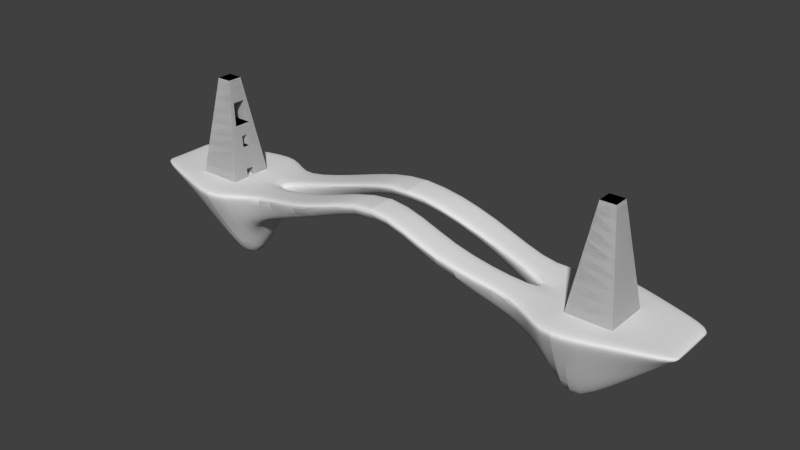 # Source: Level1.blend  (saved by Blender 2.71.0; exported with 4.5.12 LTS)
import bpy
from mathutils import Matrix  # noqa: F401  (used for matrix-valued properties, if any)

bpy.ops.wm.read_factory_settings(use_empty=True)
scene = bpy.context.scene
scene.name = 'Scene'

# ---- collections
col_collection_7 = bpy.data.collections.new('Collection 7'); scene.collection.children.link(col_collection_7)

# ---- world
world_world = bpy.data.worlds.new('World'); scene.world = world_world
world_world.color = (0.05088, 0.05088, 0.05088)
world_world.use_sun_shadow = False
world_world.sun_shadow_jitter_overblur = 0.0
world_world.cycles.sampling_method = 'MANUAL'
world_world.cycles.sample_map_resolution = 256

# ---- meshes
me_cube = bpy.data.meshes.new('Cube')
me_cube.from_pydata([(75.15, 1.218, 33.6), (75.15, -3.849, 33.6), (70.08, -3.849, 33.6), (70.08, 1.218, 33.6), (80.25, 6.319, -1.123), (80.25, -8.951, -1.123), (64.98, -8.951, -1.123), (64.98, 6.319, -1.123), (75.71, 1.785, 29.74), (76.28, 2.351, 25.88), (76.85, 2.918, 22.02), (77.41, 3.485, 18.17), (77.98, 4.052, 14.31), (78.55, 4.619, 10.45), (79.11, 5.186, 6.592), (79.68, 5.752, 2.735), (79.68, -8.384, 2.735), (79.11, -7.817, 6.592), (78.55, -7.25, 10.45), (77.98, -6.683, 14.31), (77.41, -6.116, 18.17), (76.85, -5.55, 22.02), (76.28, -4.983, 25.88), (75.71, -4.416, 29.74), (65.54, -8.384, 2.735), (66.11, -7.817, 6.592), (66.68, -7.25, 10.45), (67.25, -6.683, 14.31), (67.81, -6.116, 18.17), (68.38, -5.55, 22.02), (68.95, -4.983, 25.88), (69.51, -4.416, 29.74), (65.54, 5.752, 2.735), (66.11, 5.186, 6.592), (66.68, 4.619, 10.45), (67.25, 4.052, 14.31), (67.81, 3.485, 18.17), (68.38, 2.918, 22.02), (68.95, 2.351, 25.88), (69.51, 1.785, 29.74), (80.25, 3.265, -1.123), (80.25, 0.2113, -1.123), (80.25, -2.843, -1.123), (80.25, -5.897, -1.123), (75.15, -2.836, 33.6), (75.15, -1.822, 33.6), (75.15, -0.809, 33.6), (75.15, 0.2044, 33.6), (64.98, -5.897, -1.123), (64.98, -2.843, -1.123), (64.98, 0.2113, -1.123), (64.98, 3.265, -1.123), (70.08, 0.2044, 33.6), (70.08, -0.809, 33.6), (70.08, -1.822, 33.6), (70.08, -2.836, 33.6), (79.68, -5.557, 2.735), (79.68, -2.729, 2.735), (79.68, 0.09793, 2.735), (79.68, 2.925, 2.735), (79.11, -5.216, 6.592), (79.11, -2.616, 6.592), (79.11, -0.01543, 6.592), (79.11, 2.585, 6.592), (78.55, -4.876, 10.45), (78.55, -2.503, 10.45), (78.55, -0.1288, 10.45), (78.55, 2.245, 10.45), (77.98, -4.536, 14.31), (77.98, -2.389, 14.31), (77.98, -0.2422, 14.31), (77.98, 1.905, 14.31), (77.41, -4.196, 18.17), (77.41, -2.276, 18.17), (77.41, -0.3555, 18.17), (77.41, 1.565, 18.17), (76.85, -3.856, 22.02), (76.85, -2.162, 22.02), (76.85, -0.4689, 22.02), (76.85, 1.225, 22.02), (76.28, -3.516, 25.88), (76.28, -2.049, 25.88), (76.28, -0.5823, 25.88), (76.28, 0.8846, 25.88), (75.71, -3.176, 29.74), (75.71, -1.936, 29.74), (75.71, -0.6956, 29.74), (75.71, 0.5445, 29.74), (65.54, 2.925, 2.735), (65.54, 0.09793, 2.735), (65.54, -2.729, 2.735), (65.54, -5.557, 2.735), (66.11, 2.585, 6.592), (66.11, -0.01543, 6.592), (66.11, -2.616, 6.592), (66.11, -5.216, 6.592), (66.68, 2.245, 10.45), (66.68, -0.1288, 10.45), (66.68, -2.503, 10.45), (66.68, -4.876, 10.45), (67.25, 1.905, 14.31), (67.25, -0.2422, 14.31), (67.25, -2.389, 14.31), (67.25, -4.536, 14.31), (67.81, 1.565, 18.17), (67.81, -0.3555, 18.17), (67.81, -2.276, 18.17), (67.81, -4.196, 18.17), (68.38, 1.225, 22.02), (68.38, -3.856, 22.02), (68.95, 0.8846, 25.88), (68.95, -0.5823, 25.88), (68.95, -2.049, 25.88), (68.95, -3.516, 25.88), (69.51, 0.5445, 29.74), (69.51, -0.6956, 29.74), (69.51, -1.936, 29.74), (69.51, -3.176, 29.74), (74.99, 1.565, 18.17), (74.99, -0.3555, 18.17), (74.99, -2.276, 18.17), (74.99, -4.196, 18.17), (75.56, 1.225, 22.02), (75.56, -3.856, 22.02), (76.13, 0.8846, 25.88), (76.13, -0.5823, 25.88), (76.13, -2.049, 25.88), (76.13, -3.516, 25.88), (74.07, -0.1288, 10.45), (74.07, -2.503, 10.45), (74.63, -0.2422, 14.31), (74.63, -2.389, 14.31), (76.39, -2.843, -1.123), (76.39, 0.2113, -1.123), (76.96, 0.09793, 2.735), (76.96, -2.729, 2.735)], [], [(84, 44, 1, 23), (23, 1, 2, 31), (114, 52, 3, 39), (39, 3, 0, 8), (44, 55, 2, 1), (43, 56, 16, 5), (56, 60, 17, 16), (60, 64, 18, 17), (64, 68, 19, 18), (68, 72, 20, 19), (72, 76, 21, 20), (76, 80, 22, 21), (80, 84, 23, 22), (5, 16, 24, 6), (16, 17, 25, 24), (17, 18, 26, 25), (18, 19, 27, 26), (19, 20, 28, 27), (20, 21, 29, 28), (21, 22, 30, 29), (22, 23, 31, 30), (51, 88, 32, 7), (88, 92, 33, 32), (92, 96, 34, 33), (96, 100, 35, 34), (100, 104, 36, 35), (104, 108, 37, 36), (108, 110, 38, 37), (110, 114, 39, 38), (7, 32, 15, 4), (32, 33, 14, 15), (33, 34, 13, 14), (34, 35, 12, 13), (35, 36, 11, 12), (36, 37, 10, 11), (37, 38, 9, 10), (38, 39, 8, 9), (8, 0, 47, 87), (87, 47, 46, 86), (86, 46, 45, 85), (85, 45, 44, 84), (31, 2, 55, 117), (117, 55, 54, 116), (116, 54, 53, 115), (115, 53, 52, 114), (0, 3, 52, 47), (47, 52, 53, 46), (46, 53, 54, 45), (45, 54, 55, 44), (4, 15, 59, 40), (40, 59, 58, 41), (41, 58, 57, 42), (42, 57, 56, 43), (15, 14, 63, 59), (59, 63, 62, 58), (58, 62, 61, 57), (57, 61, 60, 56), (14, 13, 67, 63), (63, 67, 66, 62), (62, 66, 65, 61), (61, 65, 64, 60), (13, 12, 71, 67), (67, 71, 70, 66), (66, 70, 69, 65), (65, 69, 68, 64), (12, 11, 75, 71), (71, 75, 74, 70), (70, 74, 73, 69), (69, 73, 72, 68), (11, 10, 79, 75), (75, 79, 78, 74), (74, 78, 77, 73), (73, 77, 76, 72), (10, 9, 83, 79), (79, 83, 82, 78), (78, 82, 81, 77), (77, 81, 80, 76), (9, 8, 87, 83), (83, 87, 86, 82), (82, 86, 85, 81), (81, 85, 84, 80), (6, 24, 91, 48), (48, 91, 90, 49), (50, 89, 88, 51), (24, 25, 95, 91), (91, 95, 94, 90), (90, 94, 93, 89), (89, 93, 92, 88), (25, 26, 99, 95), (95, 99, 98, 94), (94, 98, 97, 93), (93, 97, 96, 92), (26, 27, 103, 99), (99, 103, 102, 98), (97, 101, 100, 96), (27, 28, 107, 103), (103, 107, 106, 102), (102, 106, 105, 101), (101, 105, 104, 100), (28, 29, 109, 107), (29, 30, 113, 109), (30, 31, 117, 113), (113, 117, 116, 112), (112, 116, 115, 111), (111, 115, 114, 110), (108, 122, 124, 110), (113, 127, 123, 109), (104, 118, 122, 108), (109, 123, 121, 107), (112, 126, 127, 113), (111, 125, 126, 112), (110, 124, 125, 111), (107, 121, 120, 106), (106, 120, 119, 105), (105, 119, 118, 104), (97, 128, 130, 101), (102, 131, 129, 98), (101, 130, 131, 102), (98, 129, 128, 97), (128, 129, 131, 130), (118, 119, 120, 121, 123, 127, 126, 125, 124, 122), (50, 133, 134, 89), (90, 135, 132, 49), (89, 134, 135, 90), (134, 133, 132, 135)])
me_cube.polygons.foreach_set('use_smooth', [True] * 125)
_uv = me_cube.uv_layers.new(name='UVMap')
_uv.uv.foreach_set('vector', [0.1555, 0.07755, 0.1499, 0.0, 0.1665, 0.0, 0.1758, 0.07755, 0.5742, 0.0774, 0.5835, 0.0, 0.6665, 0.0, 0.6758, 0.0774, 0.4055, 0.07755, 0.3999, 0.0, 0.4165, 0.0, 0.4258, 0.07755, 0.8242, 0.0774, 0.8335, 0.0, 0.9165, 0.0, 0.9258, 0.0774, 0.2272, 0.8408, 0.2272, 0.9415, 0.2106, 0.9415, 0.2106, 0.8408, 0.2, 0.6979, 0.1944, 0.6204, 0.2407, 0.6204, 0.25, 0.6979, 0.1944, 0.6204, 0.1889, 0.5428, 0.2314, 0.5428, 0.2407, 0.6204, 0.1889, 0.5428, 0.1833, 0.4653, 0.2222, 0.4653, 0.2314, 0.5428, 0.1833, 0.4653, 0.1777, 0.3877, 0.2129, 0.3877, 0.2222, 0.4653, 0.1777, 0.3877, 0.1722, 0.3102, 0.2036, 0.3102, 0.2129, 0.3877, 0.1722, 0.3102, 0.1666, 0.2326, 0.1943, 0.2326, 0.2036, 0.3102, 0.1666, 0.2326, 0.161, 0.1551, 0.185, 0.1551, 0.1943, 0.2326, 0.161, 0.1551, 0.1555, 0.07755, 0.1758, 0.07755, 0.185, 0.1551, 0.5, 0.6966, 0.5093, 0.6192, 0.7407, 0.6192, 0.75, 0.6966, 0.5093, 0.6192, 0.5186, 0.5418, 0.7314, 0.5418, 0.7407, 0.6192, 0.5186, 0.5418, 0.5278, 0.4644, 0.7222, 0.4644, 0.7314, 0.5418, 0.5278, 0.4644, 0.5371, 0.387, 0.7129, 0.387, 0.7222, 0.4644, 0.5371, 0.387, 0.5464, 0.3096, 0.7036, 0.3096, 0.7129, 0.387, 0.5464, 0.3096, 0.5557, 0.2322, 0.6943, 0.2322, 0.7036, 0.3096, 0.5557, 0.2322, 0.565, 0.1548, 0.685, 0.1548, 0.6943, 0.2322, 0.565, 0.1548, 0.5742, 0.0774, 0.6758, 0.0774, 0.685, 0.1548, 0.45, 0.6979, 0.4444, 0.6204, 0.4907, 0.6204, 0.5, 0.6979, 0.4444, 0.6204, 0.4389, 0.5428, 0.4814, 0.5428, 0.4907, 0.6204, 0.4389, 0.5428, 0.4333, 0.4653, 0.4722, 0.4653, 0.4814, 0.5428, 0.4333, 0.4653, 0.4277, 0.3877, 0.4629, 0.3877, 0.4722, 0.4653, 0.4277, 0.3877, 0.4222, 0.3102, 0.4536, 0.3102, 0.4629, 0.3877, 0.4222, 0.3102, 0.4166, 0.2326, 0.4443, 0.2326, 0.4536, 0.3102, 0.4166, 0.2326, 0.411, 0.1551, 0.435, 0.1551, 0.4443, 0.2326, 0.411, 0.1551, 0.4055, 0.07755, 0.4258, 0.07755, 0.435, 0.1551, 0.75, 0.6966, 0.7593, 0.6192, 0.9907, 0.6192, 1.0, 0.6966, 0.7593, 0.6192, 0.7686, 0.5418, 0.9814, 0.5418, 0.9907, 0.6192, 0.7686, 0.5418, 0.7778, 0.4644, 0.9722, 0.4644, 0.9814, 0.5418, 0.7778, 0.4644, 0.7871, 0.387, 0.9629, 0.387, 0.9722, 0.4644, 0.7871, 0.387, 0.7964, 0.3096, 0.9536, 0.3096, 0.9629, 0.387, 0.7964, 0.3096, 0.8057, 0.2322, 0.9443, 0.2322, 0.9536, 0.3096, 0.8057, 0.2322, 0.815, 0.1548, 0.935, 0.1548, 0.9443, 0.2322, 0.815, 0.1548, 0.8242, 0.0774, 0.9258, 0.0774, 0.935, 0.1548, 0.07424, 0.07755, 0.08352, 0.0, 0.1001, 0.0, 0.09455, 0.07755, 0.09455, 0.07755, 0.1001, 0.0, 0.1167, 0.0, 0.1148, 0.07755, 0.1148, 0.07755, 0.1167, 0.0, 0.1333, 0.0, 0.1352, 0.07755, 0.1352, 0.07755, 0.1333, 0.0, 0.1499, 0.0, 0.1555, 0.07755, 0.3242, 0.07755, 0.3335, 0.0, 0.3501, 0.0, 0.3445, 0.07755, 0.3445, 0.07755, 0.3501, 0.0, 0.3667, 0.0, 0.3648, 0.07755, 0.3648, 0.07755, 0.3667, 0.0, 0.3833, 0.0, 0.3852, 0.07755, 0.3852, 0.07755, 0.3833, 0.0, 0.3999, 0.0, 0.4055, 0.07755, 0.2936, 0.8408, 0.2936, 0.9415, 0.277, 0.9415, 0.277, 0.8408, 0.277, 0.8408, 0.277, 0.9415, 0.2604, 0.9415, 0.2604, 0.8408, 0.2604, 0.8408, 0.2604, 0.9415, 0.2438, 0.9415, 0.2438, 0.8408, 0.2438, 0.8408, 0.2438, 0.9415, 0.2272, 0.9415, 0.2272, 0.8408, 0.0, 0.6979, 0.00928, 0.6204, 0.05557, 0.6204, 0.05, 0.6979, 0.05, 0.6979, 0.05557, 0.6204, 0.1019, 0.6204, 0.1, 0.6979, 0.1, 0.6979, 0.1019, 0.6204, 0.1481, 0.6204, 0.15, 0.6979, 0.15, 0.6979, 0.1481, 0.6204, 0.1944, 0.6204, 0.2, 0.6979, 0.00928, 0.6204, 0.01856, 0.5428, 0.06114, 0.5428, 0.05557, 0.6204, 0.05557, 0.6204, 0.06114, 0.5428, 0.1037, 0.5428, 0.1019, 0.6204, 0.1019, 0.6204, 0.1037, 0.5428, 0.1463, 0.5428, 0.1481, 0.6204, 0.1481, 0.6204, 0.1463, 0.5428, 0.1889, 0.5428, 0.1944, 0.6204, 0.01856, 0.5428, 0.02784, 0.4653, 0.0667, 0.4653, 0.06114, 0.5428, 0.06114, 0.5428, 0.0667, 0.4653, 0.1056, 0.4653, 0.1037, 0.5428, 0.1037, 0.5428, 0.1056, 0.4653, 0.1444, 0.4653, 0.1463, 0.5428, 0.1463, 0.5428, 0.1444, 0.4653, 0.1833, 0.4653, 0.1889, 0.5428, 0.02784, 0.4653, 0.03712, 0.3877, 0.07227, 0.3877, 0.0667, 0.4653, 0.0667, 0.4653, 0.07227, 0.3877, 0.1074, 0.3877, 0.1056, 0.4653, 0.1056, 0.4653, 0.1074, 0.3877, 0.1426, 0.3877, 0.1444, 0.4653, 0.1444, 0.4653, 0.1426, 0.3877, 0.1777, 0.3877, 0.1833, 0.4653, 0.03712, 0.3877, 0.0464, 0.3102, 0.07784, 0.3102, 0.07227, 0.3877, 0.07227, 0.3877, 0.07784, 0.3102, 0.1093, 0.3102, 0.1074, 0.3877, 0.1074, 0.3877, 0.1093, 0.3102, 0.1407, 0.3102, 0.1426, 0.3877, 0.1426, 0.3877, 0.1407, 0.3102, 0.1722, 0.3102, 0.1777, 0.3877, 0.0464, 0.3102, 0.05568, 0.2326, 0.08341, 0.2326, 0.07784, 0.3102, 0.07784, 0.3102, 0.08341, 0.2326, 0.1111, 0.2326, 0.1093, 0.3102, 0.1093, 0.3102, 0.1111, 0.2326, 0.1389, 0.2326, 0.1407, 0.3102, 0.1407, 0.3102, 0.1389, 0.2326, 0.1666, 0.2326, 0.1722, 0.3102, 0.05568, 0.2326, 0.06496, 0.1551, 0.08898, 0.1551, 0.08341, 0.2326, 0.08341, 0.2326, 0.08898, 0.1551, 0.113, 0.1551, 0.1111, 0.2326, 0.1111, 0.2326, 0.113, 0.1551, 0.137, 0.1551, 0.1389, 0.2326, 0.1389, 0.2326, 0.137, 0.1551, 0.161, 0.1551, 0.1666, 0.2326, 0.06496, 0.1551, 0.07424, 0.07755, 0.09455, 0.07755, 0.08898, 0.1551, 0.08898, 0.1551, 0.09455, 0.07755, 0.1148, 0.07755, 0.113, 0.1551, 0.113, 0.1551, 0.1148, 0.07755, 0.1352, 0.07755, 0.137, 0.1551, 0.137, 0.1551, 0.1352, 0.07755, 0.1555, 0.07755, 0.161, 0.1551, 0.25, 0.6979, 0.2593, 0.6204, 0.3056, 0.6204, 0.3, 0.6979, 0.3, 0.6979, 0.3056, 0.6204, 0.3519, 0.6204, 0.35, 0.6979, 0.4, 0.6979, 0.3981, 0.6204, 0.4444, 0.6204, 0.45, 0.6979, 0.2593, 0.6204, 0.2686, 0.5428, 0.3111, 0.5428, 0.3056, 0.6204, 0.3056, 0.6204, 0.3111, 0.5428, 0.3537, 0.5428, 0.3519, 0.6204, 0.3519, 0.6204, 0.3537, 0.5428, 0.3963, 0.5428, 0.3981, 0.6204, 0.3981, 0.6204, 0.3963, 0.5428, 0.4389, 0.5428, 0.4444, 0.6204, 0.2686, 0.5428, 0.2778, 0.4653, 0.3167, 0.4653, 0.3111, 0.5428, 0.3111, 0.5428, 0.3167, 0.4653, 0.3556, 0.4653, 0.3537, 0.5428, 0.3537, 0.5428, 0.3556, 0.4653, 0.3944, 0.4653, 0.3963, 0.5428, 0.3963, 0.5428, 0.3944, 0.4653, 0.4333, 0.4653, 0.4389, 0.5428, 0.2778, 0.4653, 0.2871, 0.3877, 0.3223, 0.3877, 0.3167, 0.4653, 0.3167, 0.4653, 0.3223, 0.3877, 0.3574, 0.3877, 0.3556, 0.4653, 0.3944, 0.4653, 0.3926, 0.3877, 0.4277, 0.3877, 0.4333, 0.4653, 0.2871, 0.3877, 0.2964, 0.3102, 0.3278, 0.3102, 0.3223, 0.3877, 0.3223, 0.3877, 0.3278, 0.3102, 0.3593, 0.3102, 0.3574, 0.3877, 0.3574, 0.3877, 0.3593, 0.3102, 0.3907, 0.3102, 0.3926, 0.3877, 0.3926, 0.3877, 0.3907, 0.3102, 0.4222, 0.3102, 0.4277, 0.3877, 0.2964, 0.3102, 0.3057, 0.2326, 0.3334, 0.2326, 0.3278, 0.3102, 0.3057, 0.2326, 0.315, 0.1551, 0.339, 0.1551, 0.3334, 0.2326, 0.315, 0.1551, 0.3242, 0.07755, 0.3445, 0.07755, 0.339, 0.1551, 0.339, 0.1551, 0.3445, 0.07755, 0.3648, 0.07755, 0.363, 0.1551, 0.363, 0.1551, 0.3648, 0.07755, 0.3852, 0.07755, 0.387, 0.1551, 0.387, 0.1551, 0.3852, 0.07755, 0.4055, 0.07755, 0.411, 0.1551, 0.5, 0.7733, 0.6163, 0.7943, 0.6163, 0.871, 0.5, 0.85, 0.0, 0.7189, 0.1163, 0.6979, 0.1163, 0.7747, 0.0, 0.7957, 0.5, 0.6966, 0.6163, 0.7175, 0.6163, 0.7943, 0.5, 0.7733, 0.0, 0.7957, 0.1163, 0.7747, 0.1163, 0.8514, 1.249e-07, 0.8724, 0.3993, 0.8408, 0.3993, 0.6979, 0.4233, 0.6979, 0.4233, 0.8408, 0.3753, 0.8408, 0.3753, 0.6979, 0.3993, 0.6979, 0.3993, 0.8408, 0.3512, 0.8408, 0.3512, 0.6979, 0.3753, 0.6979, 0.3753, 0.8408, 0.2106, 0.8408, 0.2106, 0.6979, 0.2421, 0.6979, 0.2421, 0.8408, 0.2421, 0.8408, 0.2421, 0.6979, 0.2735, 0.6979, 0.2735, 0.8408, 0.2735, 0.8408, 0.2735, 0.6979, 0.3049, 0.6979, 0.3049, 0.8408, 0.4861, 0.6979, 0.4861, 0.8449, 0.4233, 0.8562, 0.4233, 0.7092, 0.7419, 0.8435, 0.7419, 0.6966, 0.8047, 0.7078, 0.8047, 0.8548, 0.1163, 1.0, 0.1163, 0.853, 0.1515, 0.853, 0.1515, 1.0, 0.3512, 0.9877, 0.3512, 0.8408, 0.3901, 0.8408, 0.3901, 0.9877, 0.4621, 0.9337, 0.4233, 0.9337, 0.4251, 0.8562, 0.4603, 0.8562, 0.2106, 0.853, 0.1792, 0.853, 0.1478, 0.853, 0.1163, 0.853, 0.1219, 0.7755, 0.1274, 0.6979, 0.1515, 0.6979, 0.1755, 0.6979, 0.1995, 0.6979, 0.2051, 0.7755, 0.6791, 0.6966, 0.6791, 0.9236, 0.6163, 0.9348, 0.6163, 0.7078, 0.6791, 0.9236, 0.6791, 0.6966, 0.7419, 0.7078, 0.7419, 0.9348, 0.3049, 0.9249, 0.3049, 0.6979, 0.3512, 0.6979, 0.3512, 0.9249, 0.1996, 0.853, 0.2015, 0.9306, 0.1515, 0.9306, 0.1533, 0.853])
me_cube.use_remesh_preserve_volume = False
me_cube.use_remesh_preserve_attributes = False
me_cube.use_mirror_vertex_groups = False
me_cube.update()
me_cube_002 = bpy.data.meshes.new('Cube.002')
me_cube_002.from_pydata([(1.0, 1.0, -1.0), (1.0, -1.0, -1.0), (1.0, 1.0, 1.0), (1.0, -1.0, 1.0), (1.0, 0.3333, 1.0), (1.0, -0.3333, 1.0), (1.0, -0.3333, -1.0), (1.0, 0.3333, -1.0), (0.515, 1.0, 1.0), (0.515, 1.0, -1.0), (0.515, -1.0, 1.0), (0.515, -1.0, -1.0), (0.515, -0.1419, -1.0), (0.515, 0.168, -1.0), (0.515, -0.1419, 1.0), (0.515, 0.168, 1.0), (0.0, 1.215, 16.8), (0.0, 1.215, 14.8), (0.0, -1.261, 16.8), (0.0, -1.261, 14.8), (0.0, -0.1561, 14.8), (0.0, 0.1561, 14.8), (0.0, -0.1561, 16.8), (0.0, 0.1561, 16.8), (0.2575, -1.741, 6.978), (0.2575, -0.5705, 6.978), (0.2575, -1.741, 4.978), (0.2575, -0.5705, 4.978), (0.2551, 1.736, 4.978), (0.2551, 0.5882, 6.978), (0.2551, 1.736, 6.978), (0.2551, 0.5882, 4.978), (0.6361, 2.165, 1.0), (0.6361, -2.176, -1.0), (0.6361, -0.4176, -30.8), (0.6361, 0.4486, -30.8), (0.6361, 2.165, -1.0), (0.6361, -2.176, 1.0), (0.6361, -0.4176, 1.0), (0.6361, 0.4486, 1.0), (0.7861, 1.685, 1.0), (0.7861, -1.691, -1.0), (0.6865, -0.3829, -31.21), (0.6865, 0.4011, -31.21), (0.7861, 1.685, -1.0), (0.7861, -1.691, 1.0), (0.7861, -0.3829, 1.0), (0.7861, 0.4011, 1.0), (1.0, 0.7063, -1.0), (1.0, 0.7063, 1.0), (0.515, 0.6334, -12.86), (0.515, 0.6334, 1.0), (0.0, 0.7482, 9.757), (0.0, 0.7482, 16.8), (0.2551, 1.23, -0.06373), (0.2551, 1.23, 6.978), (0.6361, 1.409, -14.13), (0.6361, 1.409, 1.0), (0.7423, 1.119, -14.31), (0.7861, 1.119, 1.0), (1.0, -0.6655, 1.0), (1.0, -0.6655, -1.0), (0.515, -0.5695, -12.86), (0.515, -0.5695, 1.0), (0.0, -0.7067, 9.757), (0.0, -0.7067, 16.8), (0.2575, -1.154, -0.06373), (0.2575, -1.154, 6.978), (0.6361, -1.294, -15.95), (0.6361, -1.294, 1.0), (0.7362, -1.035, -16.15), (0.7861, -1.035, 1.0)], [], [(40, 2, 0, 44), (60, 3, 1, 61), (58, 44, 0, 48), (49, 4, 7, 48), (4, 5, 6, 7), (70, 42, 6, 61), (42, 43, 7, 6), (30, 8, 9, 28), (37, 10, 11, 33), (54, 28, 9, 50), (57, 32, 8, 51), (66, 27, 12, 62), (29, 23, 21, 31), (69, 38, 14, 63), (38, 39, 15, 14), (24, 18, 19, 26), (55, 30, 16, 53), (67, 25, 22, 65), (25, 27, 20, 22), (12, 14, 15, 13), (64, 20, 27, 66), (10, 24, 26, 11), (63, 14, 25, 67), (14, 12, 27, 25), (16, 30, 28, 17), (52, 17, 28, 54), (15, 29, 31, 13), (51, 8, 30, 55), (8, 32, 36, 9), (50, 9, 36, 56), (62, 12, 34, 68), (12, 13, 35, 34), (45, 37, 33, 41), (59, 40, 32, 57), (71, 46, 38, 69), (46, 47, 39, 38), (32, 40, 44, 36), (56, 36, 44, 58), (68, 34, 42, 70), (34, 35, 43, 42), (3, 45, 41, 1), (49, 2, 40, 59), (60, 5, 46, 71), (5, 4, 47, 46), (43, 58, 48, 7), (2, 49, 48, 0), (31, 54, 50, 13), (39, 57, 51, 15), (29, 55, 53, 23), (21, 52, 54, 31), (15, 51, 55, 29), (13, 50, 56, 35), (47, 59, 57, 39), (35, 56, 58, 43), (4, 49, 59, 47), (5, 60, 61, 6), (41, 70, 61, 1), (26, 66, 62, 11), (37, 69, 63, 10), (24, 67, 65, 18), (19, 64, 66, 26), (10, 63, 67, 24), (11, 62, 68, 33), (45, 71, 69, 37), (33, 68, 70, 41), (3, 60, 71, 45)])
me_cube_002.polygons.foreach_set('use_smooth', [True] * 66)
_uv = me_cube_002.uv_layers.new(name='UVMap')
_uv.uv.foreach_set('vector', [0.3015, 0.9998, 0.248, 0.9998, 0.248, 0.9588, 0.3015, 0.9588, 0.1181, 0.9998, 0.09197, 0.9998, 0.09197, 0.9588, 0.1181, 0.9588, 0.2573, 0.6858, 0.3015, 0.9588, 0.248, 0.9588, 0.2251, 0.9588, 0.2251, 0.9998, 0.196, 0.9998, 0.196, 0.9588, 0.2251, 0.9588, 0.196, 0.9998, 0.144, 0.9998, 0.144, 0.9588, 0.196, 0.9588, 0.08925, 0.648, 0.1401, 0.3393, 0.144, 0.9588, 0.1181, 0.9588, 0.1401, 0.3393, 0.2013, 0.3393, 0.196, 0.9588, 0.144, 0.9588, 0.3393, 0.5408, 0.3971, 0.6634, 0.3972, 0.7044, 0.3394, 0.5818, 0.3244, 0.3389, 0.3243, 0.2472, 0.3653, 0.2472, 0.3654, 0.3389, 0.3792, 0.6852, 0.3394, 0.5818, 0.3972, 0.7044, 0.4267, 0.9476, 0.619, 0.4128, 0.619, 0.4283, 0.6096, 0.4044, 0.6096, 0.3969, 0.3461, 0.2592, 0.2427, 0.2137, 0.3653, 0.1802, 0.6085, 0.2136, 0.4288, 0.5407, 0.4619, 0.3393, 0.462, 0.3803, 0.429, 0.5818, 0.619, 0.3574, 0.619, 0.3754, 0.6096, 0.381, 0.6096, 0.3722, 0.619, 0.3754, 0.619, 0.3931, 0.6096, 0.3874, 0.6096, 0.381, 0.2017, 0.305, 0.0001685, 0.2676, 0.04118, 0.2676, 0.2427, 0.305, 0.3787, 0.5407, 0.3393, 0.5408, 0.3793, 0.3393, 0.4157, 0.3393, 0.5083, 0.5029, 0.5538, 0.5029, 0.5869, 0.7044, 0.5439, 0.7044, 0.5538, 0.5029, 0.5537, 0.4619, 0.5867, 0.6633, 0.5869, 0.7044, 0.3653, 0.1802, 0.3243, 0.1802, 0.3243, 0.156, 0.3653, 0.156, 0.1446, 0.2243, 0.04118, 0.1814, 0.2427, 0.2137, 0.3461, 0.2592, 0.5199, 0.3803, 0.4625, 0.5029, 0.4624, 0.4619, 0.5198, 0.3393, 0.5535, 0.3803, 0.5869, 0.3803, 0.5538, 0.5029, 0.5083, 0.5029, 0.3243, 0.1802, 0.3653, 0.1802, 0.2427, 0.2137, 0.2017, 0.2137, 0.0001685, 0.07438, 0.2016, 0.03368, 0.2427, 0.03368, 0.04118, 0.07438, 0.1446, 0.1108, 0.04118, 0.07438, 0.2427, 0.03368, 0.3461, 0.07314, 0.3243, 0.156, 0.2016, 0.1232, 0.2427, 0.1232, 0.3653, 0.156, 0.4257, 0.6634, 0.3971, 0.6634, 0.3393, 0.5408, 0.3787, 0.5407, 0.3243, 0.09108, 0.3244, 0.0001685, 0.3654, 0.0001687, 0.3653, 0.09108, 0.6085, 0.1197, 0.3653, 0.09108, 0.3654, 0.0001687, 0.6346, 0.05918, 0.6085, 0.2136, 0.3653, 0.1802, 0.9765, 0.2017, 0.672, 0.2701, 0.3653, 0.1802, 0.3653, 0.156, 0.9765, 0.1341, 0.9765, 0.2017, 0.03802, 0.9998, 0.0001685, 0.9998, 0.0001685, 0.9588, 0.03802, 0.9588, 0.6307, 0.4069, 0.6307, 0.4185, 0.619, 0.4283, 0.619, 0.4128, 0.6307, 0.3627, 0.6307, 0.3761, 0.619, 0.3754, 0.619, 0.3574, 0.6307, 0.3761, 0.6307, 0.3921, 0.619, 0.3931, 0.619, 0.3754, 0.3389, 0.9998, 0.3015, 0.9998, 0.3015, 0.9588, 0.3389, 0.9588, 0.2799, 0.6895, 0.3389, 0.9588, 0.3015, 0.9588, 0.2573, 0.6858, 0.06903, 0.6522, 0.1374, 0.3476, 0.1401, 0.3393, 0.08925, 0.648, 0.9765, 0.2017, 0.9765, 0.1341, 0.9848, 0.1378, 0.9848, 0.199, 0.09197, 0.9998, 0.03802, 0.9998, 0.03802, 0.9588, 0.09197, 0.9588, 0.6474, 0.3984, 0.6474, 0.4044, 0.6307, 0.4185, 0.6307, 0.4069, 0.6474, 0.3703, 0.6474, 0.3771, 0.6307, 0.3761, 0.6307, 0.3627, 0.6474, 0.3771, 0.6474, 0.3908, 0.6307, 0.3921, 0.6307, 0.3761, 0.2013, 0.3393, 0.2573, 0.6858, 0.2251, 0.9588, 0.196, 0.9588, 0.248, 0.9998, 0.2251, 0.9998, 0.2251, 0.9588, 0.248, 0.9588, 0.2427, 0.1232, 0.3461, 0.07314, 0.6085, 0.1197, 0.3653, 0.156, 0.619, 0.3931, 0.619, 0.4128, 0.6096, 0.3969, 0.6096, 0.3874, 0.4288, 0.5407, 0.3787, 0.5407, 0.4157, 0.3393, 0.4619, 0.3393, 0.04118, 0.157, 0.1446, 0.1108, 0.3461, 0.07314, 0.2427, 0.1232, 0.462, 0.6634, 0.4257, 0.6634, 0.3787, 0.5407, 0.4288, 0.5407, 0.3653, 0.156, 0.6085, 0.1197, 0.6346, 0.05918, 0.9765, 0.1341, 0.6307, 0.3921, 0.6307, 0.4069, 0.619, 0.4128, 0.619, 0.3931, 0.205, 0.3476, 0.2799, 0.6895, 0.2573, 0.6858, 0.2013, 0.3393, 0.6474, 0.3908, 0.6474, 0.3984, 0.6307, 0.4069, 0.6307, 0.3921, 0.144, 0.9998, 0.1181, 0.9998, 0.1181, 0.9588, 0.144, 0.9588, 0.03802, 0.9588, 0.08925, 0.648, 0.1181, 0.9588, 0.09197, 0.9588, 0.6092, 0.3393, 0.6075, 0.4432, 0.6092, 0.7059, 0.5872, 0.4627, 0.619, 0.3393, 0.619, 0.3574, 0.6096, 0.3722, 0.6096, 0.3634, 0.4625, 0.5029, 0.5083, 0.5029, 0.5439, 0.7044, 0.5006, 0.7044, 0.04118, 0.2676, 0.1446, 0.2243, 0.3461, 0.2592, 0.2427, 0.305, 0.5199, 0.3803, 0.5535, 0.3803, 0.5083, 0.5029, 0.4625, 0.5029, 0.3653, 0.2472, 0.6085, 0.2136, 0.672, 0.2701, 0.3654, 0.3389, 0.6307, 0.3492, 0.6307, 0.3627, 0.619, 0.3574, 0.619, 0.3393, 0.0001685, 0.9588, 0.06903, 0.6522, 0.08925, 0.648, 0.03802, 0.9588, 0.6474, 0.3634, 0.6474, 0.3703, 0.6307, 0.3627, 0.6307, 0.3492])
me_cube_002.use_remesh_preserve_volume = False
me_cube_002.use_remesh_preserve_attributes = False
me_cube_002.use_mirror_vertex_groups = False
me_cube_002.update()

# ---- objects
ob_building = bpy.data.objects.new('Building', me_cube)
ob_ground = bpy.data.objects.new('Ground', me_cube_002)

# ---- transforms, parenting, visibility, modifiers, constraints
ob_building.location = (0.0, 0.0, 0.0)
ob_building.lineart.crease_threshold = 0.0
_m = ob_building.modifiers.new('Mirror', 'MIRROR')
_m = ob_building.modifiers.new('EdgeSplit', 'EDGE_SPLIT')
_m = ob_building.modifiers.new('Mirror.001', 'MIRROR')
_m = ob_building.modifiers.new('Mirror.002', 'MIRROR')
ob_ground.location = (0.0, 0.0, -1.0)
ob_ground.scale = (100.0, -10.13, 1.0)
ob_ground.lineart.crease_threshold = 0.0
_m = ob_ground.modifiers.new('Mirror', 'MIRROR')
_m = ob_ground.modifiers.new('Subsurf', 'SUBSURF')
_m.uv_smooth = 'PRESERVE_CORNERS'
_m.quality = 2
_m.show_only_control_edges = False
_m = ob_ground.modifiers.new('EdgeSplit', 'EDGE_SPLIT')
_m = ob_ground.modifiers.new('EdgeSplit.001', 'EDGE_SPLIT')

# ---- collection membership
col_collection_7.objects.link(ob_building)
col_collection_7.objects.link(ob_ground)

# ---- scene / render settings (as saved in the file)
scene.frame_start = 1; scene.frame_end = 250; scene.frame_set(0)
scene.render.engine = 'BLENDER_EEVEE_NEXT'
scene.render.resolution_percentage = 50
scene.render.dither_intensity = 0.0
scene.cycles.use_denoising = False
scene.cycles.samples = 10
scene.cycles.sampling_pattern = 'TABULATED_SOBOL'
scene.cycles.light_sampling_threshold = 0.0
scene.cycles.use_adaptive_sampling = False
scene.cycles.use_light_tree = False
scene.cycles.blur_glossy = 0.0
scene.cycles.volume_bounces = 1
scene.cycles.pixel_filter_type = 'GAUSSIAN'
scene.cycles.sample_clamp_indirect = 0.0
scene.view_settings.view_transform = 'Standard'
bpy.context.view_layer.update()

# ---- added for rendering (the .blend has no active camera and no usable light): camera, sun
cam_auto = bpy.data.cameras.new('AutoCamera')
cam_auto.lens = 50.0
cam_auto.sensor_width = 36.0
cam_auto.clip_end = 3433.14
ob_auto_camera = bpy.data.objects.new('AutoCamera', cam_auto)
scene.collection.objects.link(ob_auto_camera)
ob_auto_camera.location = (195.621, -234.725, 158.231)
ob_auto_camera.rotation_euler = (1.09748, -7.21219e-08, 0.694738)
scene.camera = ob_auto_camera
light_auto_sun = bpy.data.lights.new('AutoSun', 'SUN')
light_auto_sun.energy = 3.0
light_auto_sun.angle = 0.0523599
ob_auto_sun = bpy.data.objects.new('AutoSun', light_auto_sun)
scene.collection.objects.link(ob_auto_sun)
ob_auto_sun.rotation_euler = (0.872665, 0.174533, 0.523599)
bpy.context.view_layer.update()
